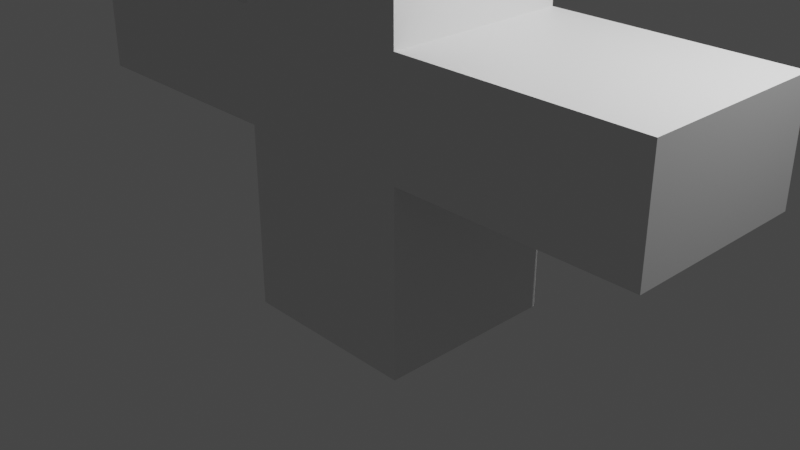 # Source: AnimatedModel.blend  (saved by Blender 3.6.13; exported with 4.5.12 LTS)
import bpy
from mathutils import Matrix  # noqa: F401  (used for matrix-valued properties, if any)

bpy.ops.wm.read_factory_settings(use_empty=True)
scene = bpy.context.scene
scene.name = 'Scene'

# ---- collections
col_collection = bpy.data.collections.new('Collection'); scene.collection.children.link(col_collection)

# ---- materials (node trees are filled in below, after node groups)
mat_material = bpy.data.materials.new('Material')
mat_material.alpha_threshold = 0.0
mat_material.use_transparent_shadow = False
mat_material.roughness = 0.5
mat_material.line_color = (0.0, 0.0, 0.0, 1.0)

# ---- material node trees
mat_material.use_nodes = True; mat_material.node_tree.nodes.clear()
_N = mat_material.node_tree.nodes; _L = mat_material.node_tree.links
n0 = _N.new('ShaderNodeOutputMaterial'); n0.name = 'Material Output'; n0.location = (300, 300)
n1 = _N.new('ShaderNodeBsdfPrincipled'); n1.name = 'Principled BSDF'; n1.location = (10, 300)
n1.distribution = 'GGX'
n1.subsurface_method = 'RANDOM_WALK_SKIN'
n1.inputs[3].default_value = 1.45
n1.inputs[27].default_value = (0.0, 0.0, 0.0, 1.0)
n1.inputs[28].default_value = 1.0
_L.new(n1.outputs[0], n0.inputs[0])
n0.is_active_output = True

# ---- world
world_world = bpy.data.worlds.new('World'); scene.world = world_world
world_world.use_nodes = True; world_world.node_tree.nodes.clear()
_N = world_world.node_tree.nodes; _L = world_world.node_tree.links
n0 = _N.new('ShaderNodeOutputWorld'); n0.name = 'World Output'; n0.location = (300, 300)
n1 = _N.new('ShaderNodeBackground'); n1.name = 'Background'; n1.location = (10, 300)
n1.inputs[0].default_value = (0.05088, 0.05088, 0.05088, 1.0)
_L.new(n1.outputs[0], n0.inputs[0])
n0.is_active_output = True
world_world.color = (0.05088, 0.05088, 0.05088)
world_world.use_sun_shadow = False
world_world.sun_shadow_jitter_overblur = 0.0

# ---- cameras
cam_camera = bpy.data.cameras.new('Camera')
cam_camera.clip_end = 100.0
cam_camera.ortho_scale = 7.314

# ---- lights
light_light = bpy.data.lights.new('Light', 'POINT')
light_light.transmission_factor = 0.0
light_light.energy = 1000.0
light_light.shadow_soft_size = 0.1
light_light.shadow_maximum_resolution = 0.006
light_light.use_absolute_resolution = True

# ---- meshes
me_cube = bpy.data.meshes.new('Cube')
me_cube.from_pydata([(1.0, 1.0, 1.0), (1.0, 1.0, -1.0), (1.0, -1.0, 1.0), (1.0, -1.0, -1.0), (-1.0, 1.0, 1.0), (-1.0, 1.0, -1.0), (-1.0, -1.0, 1.0), (-1.0, -1.0, -1.0), (-1.0, 1.0, 1.0), (1.0, 1.0, 1.0), (1.0, -1.0, 1.0), (-1.0, -1.0, 1.0), (-1.0, 1.0, 1.0), (1.0, -1.0, 2.203), (-1.0, -1.0, 2.203), (1.0, 1.0, 2.203), (-1.0, 1.0, 2.203), (3.555, 1.0, 1.0), (3.555, -1.0, 1.0), (3.555, 1.0, 2.203), (3.555, -1.0, 2.203), (-3.512, -1.0, 1.0), (-3.512, 1.0, 1.0), (-3.512, -1.0, 2.203), (-3.512, 1.0, 2.203), (1.0, -1.0, 3.628), (-1.0, -1.0, 3.628), (1.0, 1.0, 3.628), (-1.0, 1.0, 3.628)], [(4, 8), (8, 12)], [(2, 0, 17, 18), (3, 2, 6, 7), (7, 6, 4, 5), (5, 1, 3, 7), (1, 0, 2, 3), (5, 4, 0, 1), (2, 0, 9, 10), (6, 2, 10, 11), (16, 14, 26, 28), (0, 4, 16, 15), (6, 2, 13, 14), (16, 4, 22, 24), (18, 17, 19, 20), (0, 15, 19, 17), (13, 2, 18, 20), (15, 13, 20, 19), (22, 21, 23, 24), (14, 16, 24, 23), (6, 14, 23, 21), (4, 6, 21, 22), (27, 28, 26, 25), (14, 13, 25, 26), (15, 16, 28, 27), (13, 15, 27, 25)])
_uv = me_cube.uv_layers.new(name='UVMap')
_uv.uv.foreach_set('vector', [0.625, 0.75, 0.625, 0.5, 0.625, 0.5, 0.625, 0.75, 0.375, 0.75, 0.625, 0.75, 0.625, 1.0, 0.375, 1.0, 0.375, 0.0, 0.625, 0.0, 0.625, 0.25, 0.375, 0.25, 0.125, 0.5, 0.375, 0.5, 0.375, 0.75, 0.125, 0.75, 0.375, 0.5, 0.625, 0.5, 0.625, 0.75, 0.375, 0.75, 0.375, 0.25, 0.625, 0.25, 0.625, 0.5, 0.375, 0.5, 0.625, 0.75, 0.625, 0.5, 0.625, 0.5, 0.625, 0.75, 0.875, 0.75, 0.625, 0.75, 0.625, 0.75, 0.875, 0.75, 0.875, 0.5, 0.875, 0.75, 0.875, 0.75, 0.875, 0.5, 0.625, 0.5, 0.625, 0.25, 0.625, 0.25, 0.625, 0.5, 0.625, 1.0, 0.625, 0.75, 0.625, 0.75, 0.625, 1.0, 0.625, 0.25, 0.625, 0.25, 0.625, 0.25, 0.625, 0.25, 0.625, 0.75, 0.625, 0.5, 0.625, 0.5, 0.625, 0.75, 0.625, 0.5, 0.625, 0.5, 0.625, 0.5, 0.625, 0.5, 0.625, 0.75, 0.625, 0.75, 0.625, 0.75, 0.625, 0.75, 0.625, 0.5, 0.625, 0.75, 0.625, 0.75, 0.625, 0.5, 0.625, 0.25, 0.625, 0.0, 0.625, 0.0, 0.625, 0.25, 0.875, 0.75, 0.875, 0.5, 0.875, 0.5, 0.875, 0.75, 0.625, 1.0, 0.625, 1.0, 0.625, 1.0, 0.625, 1.0, 0.625, 0.25, 0.625, 0.0, 0.625, 0.0, 0.625, 0.25, 0.625, 0.5, 0.875, 0.5, 0.875, 0.75, 0.625, 0.75, 0.625, 1.0, 0.625, 0.75, 0.625, 0.75, 0.625, 1.0, 0.625, 0.5, 0.625, 0.25, 0.625, 0.25, 0.625, 0.5, 0.625, 0.75, 0.625, 0.5, 0.625, 0.5, 0.625, 0.75])
me_cube.materials.append(mat_material)
me_cube.use_mirror_vertex_groups = False
me_cube.update()
arm_armature_001 = bpy.data.armatures.new('Armature.001')  # bones are not reproduced

# ---- objects
ob_cube = bpy.data.objects.new('Cube', me_cube)
ob_light = bpy.data.objects.new('Light', light_light)
ob_camera = bpy.data.objects.new('Camera', cam_camera)
ob_armature = bpy.data.objects.new('Armature', arm_armature_001)

# ---- transforms, parenting, visibility, modifiers, constraints
ob_cube.parent = ob_armature
ob_cube.location = (0.0, 0.0, 0.0)
ob_cube.lock_rotations_4d = False
ob_cube.empty_display_type = 'ARROWS'
ob_cube.lineart.crease_threshold = 0.0
_vg = ob_cube.vertex_groups.new(name='Root')
for _i, _w in zip([0, 1, 2, 3, 4, 5, 6, 7, 8, 9, 12], [0.06976, 0.8057, 0.06001, 0.806, 0.06979, 0.8074, 0.05963, 0.8042, 0.5, 0.5, 0.5]): _vg.add([_i], _w, 'REPLACE')
_vg = ob_cube.vertex_groups.new(name='Spine')
for _i, _w in zip([8, 9, 12], [0.5, 0.5, 0.5]): _vg.add([_i], _w, 'REPLACE')
_vg = ob_cube.vertex_groups.new(name='Head')
for _i, _w in zip([13, 14, 15, 16, 25, 26, 27, 28], [0.05319, 0.04878, 0.06803, 0.07025, 0.7582, 0.7376, 0.7415, 0.7614]): _vg.add([_i], _w, 'REPLACE')
_vg = ob_cube.vertex_groups.new(name='Arm.L')
for _i, _w in zip([0, 1, 2, 3, 4, 5, 6, 7, 10, 13, 14, 15, 16, 17, 18, 19, 20, 25, 26, 27, 28], [0.8555, 0.1549, 0.8907, 0.1576, 0.06315, 0.02379, 0.03298, 0.01964, 1.0, 0.906, 0.01616, 0.8772, 0.04287, 0.9802, 0.9947, 0.9825, 0.9945, 0.2029, 0.0261, 0.2162, 0.02706]): _vg.add([_i], _w, 'REPLACE')
_vg = ob_cube.vertex_groups.new(name='Arm.R')
for _i, _w in zip([0, 1, 2, 3, 4, 5, 6, 7, 11, 13, 14, 15, 16, 21, 22, 23, 24, 25, 26, 27, 28], [0.0636, 0.02432, 0.03327, 0.01948, 0.8558, 0.1535, 0.8917, 0.1593, 1.0, 0.02005, 0.9121, 0.04222, 0.8746, 0.9953, 0.981, 0.9935, 0.9815, 0.02468, 0.2228, 0.03001, 0.1979]): _vg.add([_i], _w, 'REPLACE')
_m = ob_cube.modifiers.new('Armature', 'ARMATURE')
_m.object = ob_armature
ob_light.location = (4.076, 1.005, 5.904)
ob_light.rotation_euler = (0.6503, 0.05522, 1.866)
ob_light.lock_rotations_4d = False
ob_light.empty_display_type = 'ARROWS'
ob_light.color = (0.0, 0.0, 0.0, 0.0)
ob_light.lineart.crease_threshold = 0.0
ob_camera.location = (7.359, -6.926, 4.958)
ob_camera.rotation_euler = (1.109, 0.0, 0.8149)
ob_camera.lock_rotations_4d = False
ob_camera.empty_display_type = 'ARROWS'
ob_camera.color = (0.0, 0.0, 0.0, 0.0)
ob_camera.display_type = 'WIRE'
ob_camera.lineart.crease_threshold = 0.0
ob_armature.location = (0.0, 0.0, 0.0)

# ---- collection membership
col_collection.objects.link(ob_cube)
col_collection.objects.link(ob_light)
col_collection.objects.link(ob_camera)
col_collection.objects.link(ob_armature)

# ---- scene / render settings (as saved in the file)
scene.camera = ob_camera
scene.frame_start = 1; scene.frame_end = 250; scene.frame_set(250)
scene.render.engine = 'BLENDER_EEVEE_NEXT'
scene.cycles.sampling_pattern = 'TABULATED_SOBOL'
scene.view_settings.view_transform = 'Filmic'
bpy.context.view_layer.update()
